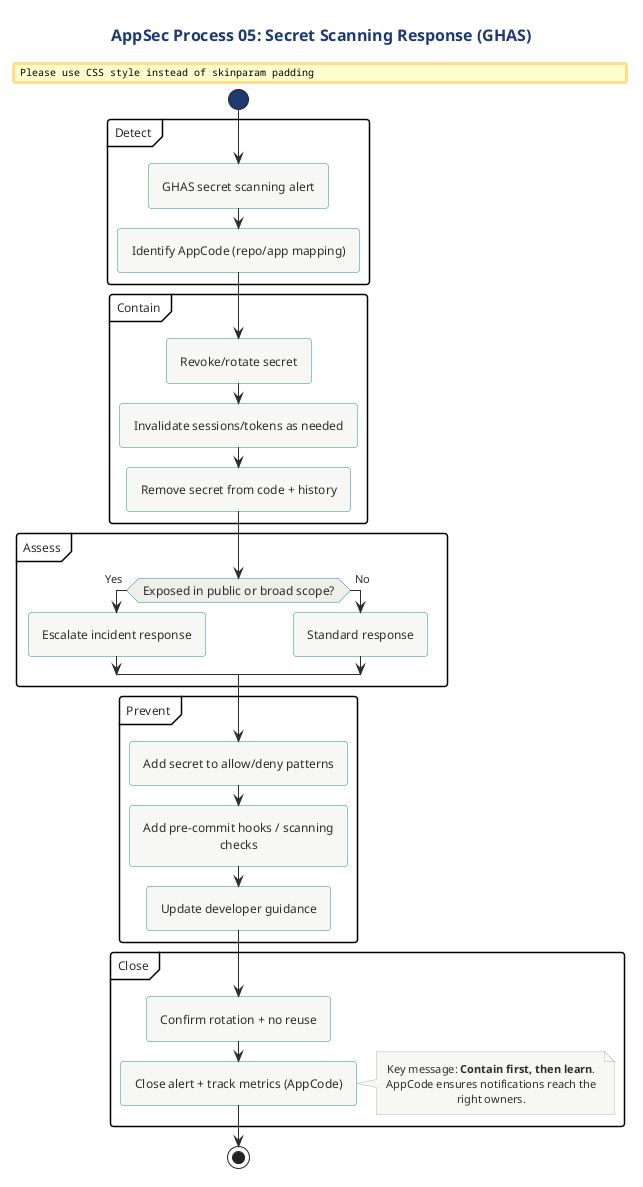

The diagram above was rendered by PlantUML. Its source (embedded in the PNG):
@startuml
!include ../../../../../tooling/styles/plantuml/behavioral/activity-diagram-style.iuml
!include ../../../../../tooling/styles/plantuml/behavioral/activity-diagram-style.iuml

title AppSec Process 05: Secret Scanning Response (GHAS)

' Purpose: Rapidly contain credential exposure with clear ownership (AppCode) and repeatable rotation.

start

partition "Detect" {
  :GHAS secret scanning alert;
  :Identify AppCode (repo/app mapping);
}

partition "Contain" {
  :Revoke/rotate secret;
  :Invalidate sessions/tokens as needed;
  :Remove secret from code + history;
}

partition "Assess" {
  if (Exposed in public or broad scope?) then (Yes)
    :Escalate incident response;
  else (No)
    :Standard response;
  endif
}

partition "Prevent" {
  :Add secret to allow/deny patterns;
  :Add pre-commit hooks / scanning checks;
  :Update developer guidance;
}

partition "Close" {
  :Confirm rotation + no reuse;
  :Close alert + track metrics (AppCode);
}

note right
Key message: **Contain first, then learn**.
AppCode ensures notifications reach the right owners.
end note

stop
@enduml